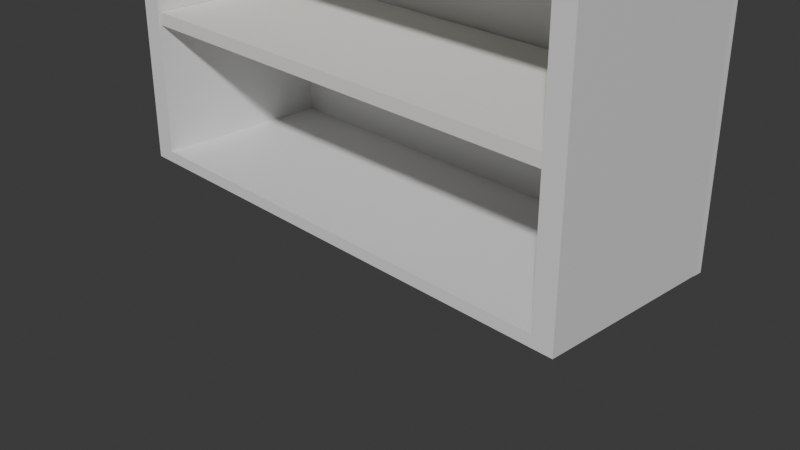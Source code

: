 # Source: shelve.blend  (saved by Blender 4.0.36; exported with 4.5.12 LTS)
import bpy
from mathutils import Matrix  # noqa: F401  (used for matrix-valued properties, if any)

bpy.ops.wm.read_factory_settings(use_empty=True)
scene = bpy.context.scene
scene.name = 'Scene'

# ---- collections
col_collection = bpy.data.collections.new('Collection'); scene.collection.children.link(col_collection)

# ---- materials (node trees are filled in below, after node groups)
mat_material = bpy.data.materials.new('Material')
mat_material.alpha_threshold = 0.0
mat_material.use_transparent_shadow = False
mat_material.roughness = 0.5
mat_material.line_color = (0.0, 0.0, 0.0, 1.0)
mat_material_002 = bpy.data.materials.new('Material.002')
mat_material_002.use_transparent_shadow = False
mat_material_002.diffuse_color = (0.8, 0.7941, 0.7495, 1.0)
mat_material_001 = bpy.data.materials.new('Material.001')
mat_material_001.use_transparent_shadow = False

# ---- material node trees
mat_material.use_nodes = True; mat_material.node_tree.nodes.clear()
_N = mat_material.node_tree.nodes; _L = mat_material.node_tree.links
n0 = _N.new('ShaderNodeOutputMaterial'); n0.name = 'Material Output'; n0.location = (300, 300)
n1 = _N.new('ShaderNodeBsdfPrincipled'); n1.name = 'Principled BSDF'; n1.location = (10, 300)
n1.inputs[3].default_value = 1.45
_L.new(n1.outputs[0], n0.inputs[0])
n0.is_active_output = True
mat_material_001.use_nodes = True; mat_material_001.node_tree.nodes.clear()
_N = mat_material_001.node_tree.nodes; _L = mat_material_001.node_tree.links
n0 = _N.new('ShaderNodeBsdfPrincipled'); n0.name = 'Principled BSDF'; n0.location = (10, 300)
n0.inputs[0].default_value = (0.8, 0.7898, 0.7898, 1.0)
n0.inputs[3].default_value = 1.45
n1 = _N.new('ShaderNodeOutputMaterial'); n1.name = 'Material Output'; n1.location = (300, 300)
_L.new(n0.outputs[0], n1.inputs[0])
n1.is_active_output = True

# ---- world
world_world = bpy.data.worlds.new('World'); scene.world = world_world
world_world.use_nodes = True; world_world.node_tree.nodes.clear()
_N = world_world.node_tree.nodes; _L = world_world.node_tree.links
n0 = _N.new('ShaderNodeOutputWorld'); n0.name = 'World Output'; n0.location = (300, 300)
n1 = _N.new('ShaderNodeBackground'); n1.name = 'Background'; n1.location = (10, 300)
n1.inputs[0].default_value = (0.05088, 0.05088, 0.05088, 1.0)
_L.new(n1.outputs[0], n0.inputs[0])
n0.is_active_output = True
world_world.color = (0.05088, 0.05088, 0.05088)
world_world.use_sun_shadow = False
world_world.sun_shadow_jitter_overblur = 0.0

# ---- cameras
cam_camera = bpy.data.cameras.new('Camera')
cam_camera.clip_end = 100.0
cam_camera.ortho_scale = 7.314

# ---- meshes
me_cube = bpy.data.meshes.new('Cube')
me_cube.from_pydata([(1.0, 1.0, 1.0), (1.0, 1.0, -1.0), (1.0, -1.0, 1.0), (1.0, -1.0, -1.0), (-1.0, 1.0, 1.0), (-1.0, 1.0, -1.0), (-1.0, -1.0, 1.0), (-1.0, -1.0, -1.0), (0.9189, 1.0, -1.0), (0.9189, -1.0, 1.0), (0.9189, -1.0, -1.0), (0.9189, 1.0, 1.0), (-0.9149, 1.0, -1.0), (-0.9149, -1.0, 1.0), (-0.9149, -1.0, -1.0), (-0.9149, 1.0, 1.0), (-0.9149, -1.0, 97.36), (-1.0, -1.0, 97.36), (1.0, 1.0, 97.36), (1.0, -1.0, 97.36), (-1.0, 1.0, 97.36), (0.9189, 1.0, 97.36), (0.9189, -1.0, 97.36), (-0.9149, 1.0, 97.36), (-1.0, -1.0, 99.09), (-1.0, 1.0, 99.09), (1.001, 1.0, 97.36), (1.001, -1.0, 97.36), (1.001, 1.0, 99.09), (1.001, -1.0, 99.09)], [], [(4, 6, 17, 20), (14, 13, 6, 7), (7, 6, 4, 5), (8, 1, 3, 10), (1, 0, 2, 3), (8, 11, 0, 1), (12, 15, 11, 8), (12, 8, 10, 14), (3, 2, 9, 10), (9, 2, 19, 22), (5, 12, 14, 7), (5, 4, 15, 12), (10, 9, 13, 14), (11, 15, 13, 9), (18, 21, 22, 19), (2, 0, 18, 19), (13, 15, 23, 16), (15, 4, 20, 23), (0, 11, 21, 18), (11, 9, 22, 21), (6, 13, 16, 17), (16, 27, 29, 24, 17), (20, 17, 24, 25), (25, 28, 26, 23, 20), (27, 26, 28, 29), (16, 23, 26, 27), (24, 29, 28, 25)])
_uv = me_cube.uv_layers.new(name='UVMap')
_uv.uv.foreach_set('vector', [0.625, 0.25, 0.625, 0.0, 0.625, 0.0, 0.625, 0.25, 0.375, 0.9894, 0.625, 0.9894, 0.625, 1.0, 0.375, 1.0, 0.375, 0.0, 0.625, 0.0, 0.625, 0.25, 0.375, 0.25, 0.3649, 0.5, 0.375, 0.5, 0.375, 0.75, 0.3649, 0.75, 0.375, 0.5, 0.625, 0.5, 0.625, 0.75, 0.375, 0.75, 0.375, 0.4899, 0.625, 0.4899, 0.625, 0.5, 0.375, 0.5, 0.375, 0.2606, 0.625, 0.2606, 0.625, 0.4899, 0.375, 0.4899, 0.1356, 0.5, 0.3649, 0.5, 0.3649, 0.75, 0.1356, 0.75, 0.375, 0.75, 0.625, 0.75, 0.625, 0.7601, 0.375, 0.7601, 0.625, 0.7601, 0.625, 0.75, 0.625, 0.75, 0.625, 0.7601, 0.125, 0.5, 0.1356, 0.5, 0.1356, 0.75, 0.125, 0.75, 0.375, 0.25, 0.625, 0.25, 0.625, 0.2606, 0.375, 0.2606, 0.375, 0.7601, 0.625, 0.7601, 0.625, 0.9894, 0.375, 0.9894, 0.6351, 0.5, 0.8644, 0.5, 0.8644, 0.75, 0.6351, 0.75, 0.625, 0.5, 0.6351, 0.5, 0.6351, 0.75, 0.625, 0.75, 0.625, 0.75, 0.625, 0.5, 0.625, 0.5, 0.625, 0.75, 0.8644, 0.75, 0.8644, 0.5, 0.8644, 0.5, 0.8644, 0.75, 0.625, 0.2606, 0.625, 0.25, 0.625, 0.25, 0.625, 0.2606, 0.625, 0.5, 0.625, 0.4899, 0.625, 0.4899, 0.625, 0.5, 0.6351, 0.5, 0.6351, 0.75, 0.6351, 0.75, 0.6351, 0.5, 0.625, 1.0, 0.625, 0.9894, 0.625, 0.9894, 0.625, 1.0, 0.625, 0.9894, 0.625, 0.9894, 0.625, 0.9894, 0.625, 1.0, 0.625, 1.0, 0.625, 0.25, 0.625, 0.0, 0.625, 0.0, 0.625, 0.25, 0.625, 0.25, 0.625, 0.2606, 0.625, 0.2606, 0.625, 0.2606, 0.625, 0.25, 0.8644, 0.75, 0.8644, 0.5, 0.8644, 0.5, 0.8644, 0.75, 0.8644, 0.75, 0.8644, 0.5, 0.8644, 0.5, 0.8644, 0.75, 0.875, 0.75, 0.8644, 0.75, 0.8644, 0.5, 0.875, 0.5])
me_cube.materials.append(mat_material)
me_cube.use_mirror_vertex_groups = False
me_cube.update()
me_cube_001 = bpy.data.meshes.new('Cube.001')
me_cube_001.from_pydata([(-1.0, -1.0, -1.0), (-1.0, -1.0, 1.0), (-1.0, 1.0, -1.0), (-1.0, 1.0, 1.0), (1.0, -1.0, -1.0), (1.0, -1.0, 1.0), (1.0, 1.0, -1.0), (1.0, 1.0, 1.0)], [], [(0, 1, 3, 2), (2, 3, 7, 6), (6, 7, 5, 4), (4, 5, 1, 0), (2, 6, 4, 0), (7, 3, 1, 5)])
_uv = me_cube_001.uv_layers.new(name='UVMap')
_uv.uv.foreach_set('vector', [0.375, 0.0, 0.625, 0.0, 0.625, 0.25, 0.375, 0.25, 0.375, 0.25, 0.625, 0.25, 0.625, 0.5, 0.375, 0.5, 0.375, 0.5, 0.625, 0.5, 0.625, 0.75, 0.375, 0.75, 0.375, 0.75, 0.625, 0.75, 0.625, 1.0, 0.375, 1.0, 0.125, 0.5, 0.375, 0.5, 0.375, 0.75, 0.125, 0.75, 0.625, 0.5, 0.875, 0.5, 0.875, 0.75, 0.625, 0.75])
me_cube_001.materials.append(mat_material_002)
me_cube_001.update()
me_cube_002 = bpy.data.meshes.new('Cube.002')
me_cube_002.from_pydata([(-1.0, -1.0, -1.0), (-1.0, -1.0, 1.0), (-1.0, 1.0, -1.0), (-1.0, 1.0, 1.0), (1.0, -1.0, -1.0), (1.0, -1.0, 1.0), (1.0, 1.0, -1.0), (1.0, 1.0, 1.0)], [], [(0, 1, 3, 2), (2, 3, 7, 6), (6, 7, 5, 4), (4, 5, 1, 0), (2, 6, 4, 0), (7, 3, 1, 5)])
_uv = me_cube_002.uv_layers.new(name='UVMap')
_uv.uv.foreach_set('vector', [0.375, 0.0, 0.625, 0.0, 0.625, 0.25, 0.375, 0.25, 0.375, 0.25, 0.625, 0.25, 0.625, 0.5, 0.375, 0.5, 0.375, 0.5, 0.625, 0.5, 0.625, 0.75, 0.375, 0.75, 0.375, 0.75, 0.625, 0.75, 0.625, 1.0, 0.375, 1.0, 0.125, 0.5, 0.375, 0.5, 0.375, 0.75, 0.125, 0.75, 0.625, 0.5, 0.875, 0.5, 0.875, 0.75, 0.625, 0.75])
me_cube_002.update()
me_cube_003 = bpy.data.meshes.new('Cube.003')
me_cube_003.from_pydata([(-1.0, -1.0, -1.0), (-1.0, -1.0, 1.0), (-1.0, 1.0, -1.0), (-1.0, 1.0, 1.0), (1.0, -1.0, -1.0), (1.0, -1.0, 1.0), (1.0, 1.0, -1.0), (1.0, 1.0, 1.0)], [], [(0, 1, 3, 2), (2, 3, 7, 6), (6, 7, 5, 4), (4, 5, 1, 0), (2, 6, 4, 0), (7, 3, 1, 5)])
_uv = me_cube_003.uv_layers.new(name='UVMap')
_uv.uv.foreach_set('vector', [0.375, 0.0, 0.625, 0.0, 0.625, 0.25, 0.375, 0.25, 0.375, 0.25, 0.625, 0.25, 0.625, 0.5, 0.375, 0.5, 0.375, 0.5, 0.625, 0.5, 0.625, 0.75, 0.375, 0.75, 0.375, 0.75, 0.625, 0.75, 0.625, 1.0, 0.375, 1.0, 0.125, 0.5, 0.375, 0.5, 0.375, 0.75, 0.125, 0.75, 0.625, 0.5, 0.875, 0.5, 0.875, 0.75, 0.625, 0.75])
me_cube_003.materials.append(mat_material_001)
me_cube_003.update()
me_cube_004 = bpy.data.meshes.new('Cube.004')
me_cube_004.from_pydata([(-1.0, -1.0, -1.0), (-1.0, -1.0, 1.0), (-1.0, 1.0, -1.0), (-1.0, 1.0, 1.0), (1.0, -1.0, -1.0), (1.0, -1.0, 1.0), (1.0, 1.0, -1.0), (1.0, 1.0, 1.0)], [], [(0, 1, 3, 2), (2, 3, 7, 6), (6, 7, 5, 4), (4, 5, 1, 0), (2, 6, 4, 0), (7, 3, 1, 5)])
_uv = me_cube_004.uv_layers.new(name='UVMap')
_uv.uv.foreach_set('vector', [0.375, 0.0, 0.625, 0.0, 0.625, 0.25, 0.375, 0.25, 0.375, 0.25, 0.625, 0.25, 0.625, 0.5, 0.375, 0.5, 0.375, 0.5, 0.625, 0.5, 0.625, 0.75, 0.375, 0.75, 0.375, 0.75, 0.625, 0.75, 0.625, 1.0, 0.375, 1.0, 0.125, 0.5, 0.375, 0.5, 0.375, 0.75, 0.125, 0.75, 0.625, 0.5, 0.875, 0.5, 0.875, 0.75, 0.625, 0.75])
me_cube_004.update()

# ---- objects
ob_x = bpy.data.objects.new('основа', me_cube)
ob_camera = bpy.data.objects.new('Camera', cam_camera)
ob_2 = bpy.data.objects.new('полка2', me_cube_001)
ob_1 = bpy.data.objects.new('полка1', me_cube_002)
ob_3 = bpy.data.objects.new('полка3', me_cube_003)
ob_cube = bpy.data.objects.new('Cube', me_cube_004)

# ---- transforms, parenting, visibility, modifiers, constraints
ob_x.location = (0.0, 0.0, 0.1735)
ob_x.scale = (2.824, 1.0, 0.06233)
ob_x.lock_rotations_4d = False
ob_x.empty_display_type = 'ARROWS'
ob_x.lineart.crease_threshold = 0.0
ob_camera.location = (7.359, -6.926, 4.958)
ob_camera.rotation_euler = (1.109, 0.0, 0.8149)
ob_camera.lock_rotations_4d = False
ob_camera.empty_display_type = 'ARROWS'
ob_camera.color = (0.0, 0.0, 0.0, 0.0)
ob_camera.display_type = 'WIRE'
ob_camera.lineart.crease_threshold = 0.0
ob_2.location = (0.0, -0.007942, 1.73)
ob_2.scale = (2.576, 0.9727, -0.06901)
ob_1.location = (0.0003309, 0.01886, 3.346)
ob_1.scale = (2.576, 0.9727, -0.06901)
ob_3.location = (0.00233, 0.01749, 4.828)
ob_3.scale = (2.576, 0.9727, -0.06901)
ob_cube.location = (0.0, 1.031, 3.22)
ob_cube.scale = (2.821, 0.05175, 3.118)

# ---- collection membership
col_collection.objects.link(ob_x)
col_collection.objects.link(ob_camera)
col_collection.objects.link(ob_2)
col_collection.objects.link(ob_1)
col_collection.objects.link(ob_3)
col_collection.objects.link(ob_cube)

# ---- scene / render settings (as saved in the file)
scene.camera = ob_camera
scene.frame_start = 1; scene.frame_end = 250; scene.frame_set(1)
scene.render.engine = 'BLENDER_EEVEE_NEXT'
scene.cycles.sampling_pattern = 'TABULATED_SOBOL'
bpy.context.view_layer.update()

# ---- added for rendering (the .blend has no usable light): sun
light_auto_sun = bpy.data.lights.new('AutoSun', 'SUN')
light_auto_sun.energy = 3.0
light_auto_sun.angle = 0.0523599
ob_auto_sun = bpy.data.objects.new('AutoSun', light_auto_sun)
scene.collection.objects.link(ob_auto_sun)
ob_auto_sun.rotation_euler = (0.872665, 0.174533, 0.523599)
bpy.context.view_layer.update()
